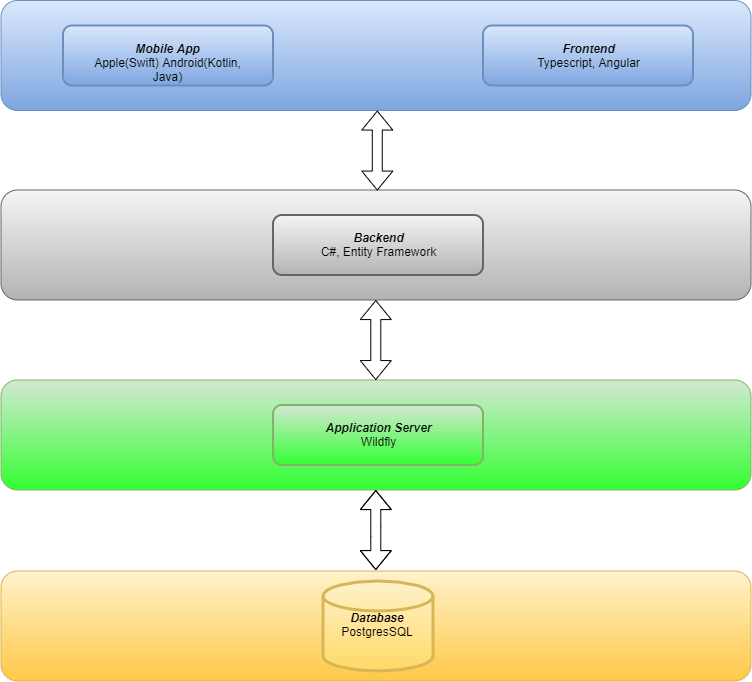

The diagram above was exported from draw.io. Its source (the exported page's mxGraphModel, read from the mxfile embedded in the PNG):
<mxGraphModel dx="1483" dy="759" grid="1" gridSize="10" guides="1" tooltips="1" connect="1" arrows="1" fold="1" page="1" pageScale="1" pageWidth="827" pageHeight="1169" math="0" shadow="0">
  <root>
    <mxCell id="0" />
    <mxCell id="1" parent="0" />
    <mxCell id="wrPbzfRcd4AwS9Z1TG5k-13" value="" style="rounded=1;whiteSpace=wrap;html=1;gradientColor=#b3b3b3;fillColor=#f5f5f5;strokeColor=#666666;" vertex="1" parent="1">
      <mxGeometry x="36.5" y="229.5" width="750" height="110" as="geometry" />
    </mxCell>
    <mxCell id="wrPbzfRcd4AwS9Z1TG5k-12" value="" style="rounded=1;whiteSpace=wrap;html=1;fillColor=#d5e8d4;strokeColor=#82b366;gradientColor=#33FF33;" vertex="1" parent="1">
      <mxGeometry x="36.5" y="419.5" width="750" height="110" as="geometry" />
    </mxCell>
    <mxCell id="wrPbzfRcd4AwS9Z1TG5k-15" style="edgeStyle=orthogonalEdgeStyle;rounded=0;orthogonalLoop=1;jettySize=auto;html=1;strokeWidth=1;shape=flexArrow;startArrow=block;exitX=0.5;exitY=1;exitDx=0;exitDy=0;entryX=0.5;entryY=0;entryDx=0;entryDy=0;" edge="1" parent="1" source="wrPbzfRcd4AwS9Z1TG5k-13" target="wrPbzfRcd4AwS9Z1TG5k-12">
      <mxGeometry relative="1" as="geometry">
        <mxPoint x="439" y="339.5" as="sourcePoint" />
      </mxGeometry>
    </mxCell>
    <mxCell id="wrPbzfRcd4AwS9Z1TG5k-10" value="" style="rounded=1;whiteSpace=wrap;html=1;gradientColor=#7ea6e0;fillColor=#dae8fc;strokeColor=#6c8ebf;" vertex="1" parent="1">
      <mxGeometry x="36.5" y="40" width="750" height="110" as="geometry" />
    </mxCell>
    <mxCell id="wrPbzfRcd4AwS9Z1TG5k-1" value="&lt;b&gt;&lt;i&gt;Mobile App&lt;br&gt;&lt;/i&gt;&lt;/b&gt;Apple(Swift) Android(Kotlin, Java)" style="rounded=1;whiteSpace=wrap;html=1;fillColor=#dae8fc;gradientColor=#7ea6e0;strokeColor=#6c8ebf;strokeWidth=2;" vertex="1" parent="1">
      <mxGeometry x="98.5" y="65" width="210" height="60" as="geometry" />
    </mxCell>
    <mxCell id="wrPbzfRcd4AwS9Z1TG5k-2" value="&lt;b&gt;&lt;i&gt;Backend&lt;/i&gt;&lt;br&gt;&lt;/b&gt;C#,&amp;nbsp;&lt;font style=&quot;font-size: 12px&quot;&gt;&lt;span style=&quot;text-align: left&quot;&gt;Entity Framework&lt;/span&gt;&lt;/font&gt;" style="rounded=1;whiteSpace=wrap;html=1;fillColor=#f5f5f5;gradientColor=#b3b3b3;strokeColor=#666666;strokeWidth=2;" vertex="1" parent="1">
      <mxGeometry x="308.5" y="254.5" width="210" height="60" as="geometry" />
    </mxCell>
    <mxCell id="wrPbzfRcd4AwS9Z1TG5k-3" value="&lt;b&gt;&lt;i&gt;Frontend&lt;/i&gt;&lt;/b&gt;&lt;br&gt;Typescript, Angular" style="rounded=1;whiteSpace=wrap;html=1;fillColor=#dae8fc;gradientColor=#7ea6e0;strokeColor=#6c8ebf;strokeWidth=2;" vertex="1" parent="1">
      <mxGeometry x="518.5" y="65" width="210" height="60" as="geometry" />
    </mxCell>
    <mxCell id="wrPbzfRcd4AwS9Z1TG5k-4" value="&lt;b&gt;&lt;i&gt;Application Server&lt;br&gt;&lt;/i&gt;&lt;/b&gt;Wildfly" style="rounded=1;whiteSpace=wrap;html=1;fillColor=#d5e8d4;strokeColor=#82b366;strokeWidth=2;gradientColor=#33FF33;" vertex="1" parent="1">
      <mxGeometry x="308.5" y="444.5" width="210" height="60" as="geometry" />
    </mxCell>
    <mxCell id="wrPbzfRcd4AwS9Z1TG5k-26" value="" style="rounded=1;whiteSpace=wrap;html=1;gradientColor=#FFC847;fillColor=#fff2cc;strokeColor=#d6b656;" vertex="1" parent="1">
      <mxGeometry x="36.5" y="610.5" width="750" height="110" as="geometry" />
    </mxCell>
    <mxCell id="wrPbzfRcd4AwS9Z1TG5k-27" value="&lt;i&gt;&lt;b&gt;Database&lt;/b&gt;&lt;/i&gt;&lt;br&gt;PostgresSQL" style="strokeWidth=3;html=1;shape=mxgraph.flowchart.database;whiteSpace=wrap;fillColor=#fff2cc;gradientColor=#ffd966;strokeColor=#d6b656;" vertex="1" parent="1">
      <mxGeometry x="358.5" y="620.5" width="110" height="90" as="geometry" />
    </mxCell>
    <mxCell id="wrPbzfRcd4AwS9Z1TG5k-28" style="edgeStyle=orthogonalEdgeStyle;rounded=0;orthogonalLoop=1;jettySize=auto;html=1;strokeWidth=1;shape=flexArrow;startArrow=block;" edge="1" parent="1">
      <mxGeometry relative="1" as="geometry">
        <mxPoint x="411.7142857142858" y="530.0714285714287" as="sourcePoint" />
        <mxPoint x="411.7142857142858" y="610.0714285714287" as="targetPoint" />
        <Array as="points">
          <mxPoint x="412" y="570.5" />
          <mxPoint x="412" y="570.5" />
        </Array>
      </mxGeometry>
    </mxCell>
    <mxCell id="wrPbzfRcd4AwS9Z1TG5k-29" style="edgeStyle=orthogonalEdgeStyle;rounded=0;orthogonalLoop=1;jettySize=auto;html=1;strokeWidth=1;shape=flexArrow;startArrow=block;exitX=0.5;exitY=1;exitDx=0;exitDy=0;entryX=0.5;entryY=0;entryDx=0;entryDy=0;" edge="1" parent="1">
      <mxGeometry relative="1" as="geometry">
        <mxPoint x="412.78571428571445" y="150.07142857142867" as="sourcePoint" />
        <mxPoint x="412.78571428571445" y="230.07142857142867" as="targetPoint" />
      </mxGeometry>
    </mxCell>
  </root>
</mxGraphModel>